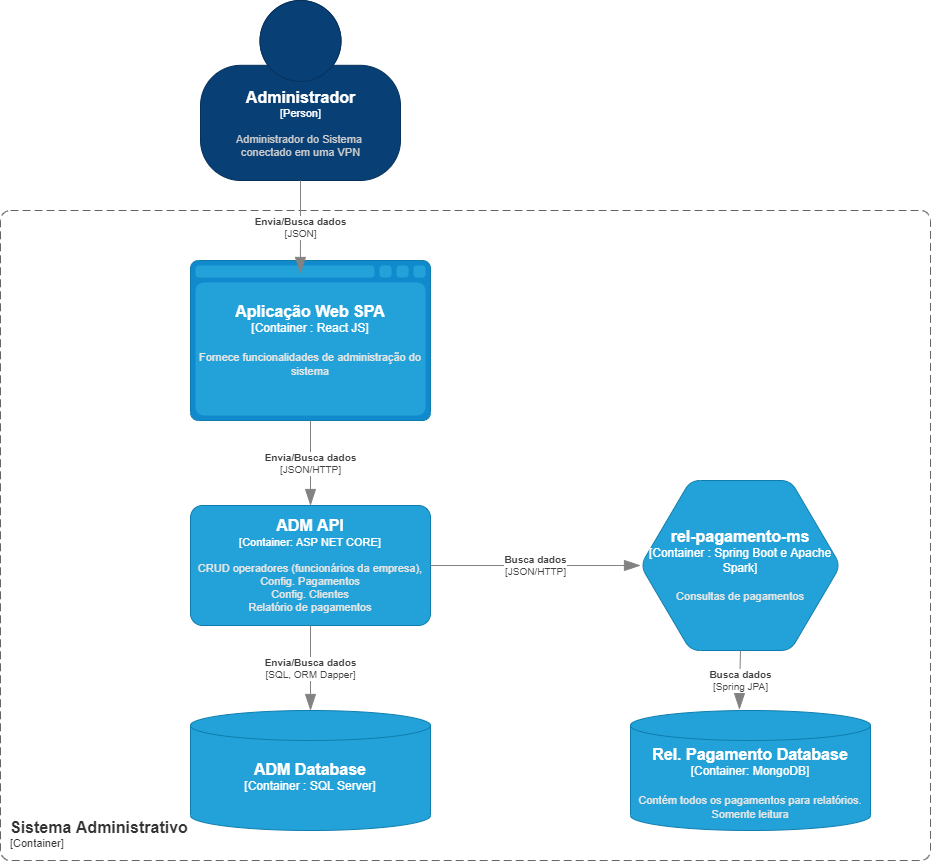

The diagram above was exported from draw.io. Its source (the exported page's mxGraphModel, read from the mxfile embedded in the PNG):
<mxGraphModel dx="1422" dy="1931" grid="1" gridSize="10" guides="1" tooltips="1" connect="1" arrows="1" fold="1" page="1" pageScale="1" pageWidth="827" pageHeight="1169" math="0" shadow="0">
  <root>
    <mxCell id="0" />
    <mxCell id="1" parent="0" />
    <object placeholders="1" c4Name="Administrador" c4Type="Person" c4Description="Administrador do Sistema &#10;conectado em uma VPN" label="&lt;font style=&quot;font-size: 16px&quot;&gt;&lt;b&gt;%c4Name%&lt;/b&gt;&lt;/font&gt;&lt;div&gt;[%c4Type%]&lt;/div&gt;&lt;br&gt;&lt;div&gt;&lt;font style=&quot;font-size: 11px&quot;&gt;&lt;font color=&quot;#cccccc&quot;&gt;%c4Description%&lt;/font&gt;&lt;/div&gt;" id="z09C7CZTZRur1gVVHmJh-1">
      <mxCell style="html=1;fontSize=11;dashed=0;whitespace=wrap;fillColor=#083F75;strokeColor=#06315C;fontColor=#ffffff;shape=mxgraph.c4.person2;align=center;metaEdit=1;points=[[0.5,0,0],[1,0.5,0],[1,0.75,0],[0.75,1,0],[0.5,1,0],[0.25,1,0],[0,0.75,0],[0,0.5,0]];resizable=0;" parent="1" vertex="1">
        <mxGeometry x="510" y="-170" width="200" height="180" as="geometry" />
      </mxCell>
    </object>
    <object placeholders="1" c4Type="Aplicação Web SPA" c4Container="Container " c4Technology="React JS" c4Description="Fornece funcionalidades de administração do sistema" label="&lt;font style=&quot;font-size: 16px&quot;&gt;&lt;b&gt;%c4Type%&lt;/font&gt;&lt;div&gt;[%c4Container%:&amp;nbsp;%c4Technology%]&lt;/div&gt;&lt;br&gt;&lt;div&gt;&lt;font style=&quot;font-size: 11px&quot;&gt;&lt;font color=&quot;#E6E6E6&quot;&gt;%c4Description%&lt;/font&gt;&lt;/div&gt;" id="z09C7CZTZRur1gVVHmJh-2">
      <mxCell style="shape=mxgraph.c4.webBrowserContainer;whiteSpace=wrap;html=1;boundedLbl=1;rounded=0;labelBackgroundColor=none;fillColor=#118ACD;fontSize=12;fontColor=#ffffff;align=center;strokeColor=#0E7DAD;metaEdit=1;points=[[0.5,0,0],[1,0.25,0],[1,0.5,0],[1,0.75,0],[0.5,1,0],[0,0.75,0],[0,0.5,0],[0,0.25,0]];resizable=0;" parent="1" vertex="1">
        <mxGeometry x="500" y="90" width="240" height="160" as="geometry" />
      </mxCell>
    </object>
    <object placeholders="1" c4Type="ADM Database" c4Container="Container " c4Technology="SQL Server" c4Description="" label="&lt;font style=&quot;font-size: 16px&quot;&gt;&lt;b&gt;%c4Type%&lt;/font&gt;&lt;div&gt;[%c4Container%:&amp;nbsp;%c4Technology%]&lt;/div&gt;&lt;br&gt;&lt;div&gt;&lt;font style=&quot;font-size: 11px&quot;&gt;&lt;font color=&quot;#E6E6E6&quot;&gt;%c4Description%&lt;/font&gt;&lt;/div&gt;" id="z09C7CZTZRur1gVVHmJh-5">
      <mxCell style="shape=cylinder3;size=15;whiteSpace=wrap;html=1;boundedLbl=1;rounded=0;labelBackgroundColor=none;fillColor=#23A2D9;fontSize=12;fontColor=#ffffff;align=center;strokeColor=#0E7DAD;metaEdit=1;points=[[0.5,0,0],[1,0.25,0],[1,0.5,0],[1,0.75,0],[0.5,1,0],[0,0.75,0],[0,0.5,0],[0,0.25,0]];resizable=0;" parent="1" vertex="1">
        <mxGeometry x="500" y="540" width="240" height="120" as="geometry" />
      </mxCell>
    </object>
    <object placeholders="1" c4Type="Rel. Pagamento Database" c4Container="Container" c4Technology="MongoDB" c4Description="Contém todos os pagamentos para relatórios.&#10;Somente leitura" label="&lt;font style=&quot;font-size: 16px&quot;&gt;&lt;b&gt;%c4Type%&lt;/font&gt;&lt;div&gt;[%c4Container%:&amp;nbsp;%c4Technology%]&lt;/div&gt;&lt;br&gt;&lt;div&gt;&lt;font style=&quot;font-size: 11px&quot;&gt;&lt;font color=&quot;#E6E6E6&quot;&gt;%c4Description%&lt;/font&gt;&lt;/div&gt;" id="z09C7CZTZRur1gVVHmJh-11">
      <mxCell style="shape=cylinder3;size=15;whiteSpace=wrap;html=1;boundedLbl=1;rounded=0;labelBackgroundColor=none;fillColor=#23A2D9;fontSize=12;fontColor=#ffffff;align=center;strokeColor=#0E7DAD;metaEdit=1;points=[[0.5,0,0],[1,0.25,0],[1,0.5,0],[1,0.75,0],[0.5,1,0],[0,0.75,0],[0,0.5,0],[0,0.25,0]];resizable=0;" parent="1" vertex="1">
        <mxGeometry x="940" y="540" width="240" height="120" as="geometry" />
      </mxCell>
    </object>
    <object placeholders="1" c4Name="Sistema Administrativo" c4Type="SystemScopeBoundary" c4Application="Container" label="&lt;font style=&quot;font-size: 16px&quot;&gt;&lt;b&gt;&lt;div style=&quot;text-align: left&quot;&gt;%c4Name%&lt;/div&gt;&lt;/b&gt;&lt;/font&gt;&lt;div style=&quot;text-align: left&quot;&gt;[%c4Application%]&lt;/div&gt;" id="z09C7CZTZRur1gVVHmJh-21">
      <mxCell style="rounded=1;fontSize=11;whiteSpace=wrap;html=1;dashed=1;arcSize=20;fillColor=none;strokeColor=#666666;fontColor=#333333;labelBackgroundColor=none;align=left;verticalAlign=bottom;labelBorderColor=none;spacingTop=0;spacing=10;dashPattern=8 4;metaEdit=1;rotatable=0;perimeter=rectanglePerimeter;noLabel=0;labelPadding=0;allowArrows=0;connectable=0;expand=0;recursiveResize=0;editable=1;pointerEvents=0;absoluteArcSize=1;points=[[0.25,0,0],[0.5,0,0],[0.75,0,0],[1,0.25,0],[1,0.5,0],[1,0.75,0],[0.75,1,0],[0.5,1,0],[0.25,1,0],[0,0.75,0],[0,0.5,0],[0,0.25,0]];" parent="1" vertex="1">
        <mxGeometry x="310" y="40" width="930" height="650" as="geometry" />
      </mxCell>
    </object>
    <object placeholders="1" c4Type="rel-pagamento-ms" c4Container="Container " c4Technology="Spring Boot e Apache Spark" c4Description="Consultas de pagamentos" label="&lt;font style=&quot;font-size: 16px&quot;&gt;&lt;b&gt;%c4Type%&lt;/font&gt;&lt;div&gt;[%c4Container%:&amp;nbsp;%c4Technology%]&lt;/div&gt;&lt;br&gt;&lt;div&gt;&lt;font style=&quot;font-size: 11px&quot;&gt;&lt;font color=&quot;#E6E6E6&quot;&gt;%c4Description%&lt;/font&gt;&lt;/div&gt;" id="nqzbu84Z0QK4rpoghaAp-2">
      <mxCell style="shape=hexagon;size=50;perimeter=hexagonPerimeter2;whiteSpace=wrap;html=1;fixedSize=1;rounded=1;labelBackgroundColor=none;fillColor=#23A2D9;fontSize=12;fontColor=#ffffff;align=center;strokeColor=#0E7DAD;metaEdit=1;points=[[0.5,0,0],[1,0.25,0],[1,0.5,0],[1,0.75,0],[0.5,1,0],[0,0.75,0],[0,0.5,0],[0,0.25,0]];resizable=0;" parent="1" vertex="1">
        <mxGeometry x="950" y="310" width="200" height="170" as="geometry" />
      </mxCell>
    </object>
    <object placeholders="1" c4Name="ADM API" c4Type="Container" c4Technology="ASP NET CORE" c4Description="CRUD operadores (funcionários da empresa),&#10;Config. Pagamentos&#10;Config. Clientes&#10;Relatório de pagamentos" label="&lt;font style=&quot;font-size: 16px&quot;&gt;&lt;b&gt;%c4Name%&lt;/b&gt;&lt;/font&gt;&lt;div&gt;[%c4Type%: %c4Technology%]&lt;/div&gt;&lt;br&gt;&lt;div&gt;&lt;font style=&quot;font-size: 11px&quot;&gt;&lt;font color=&quot;#E6E6E6&quot;&gt;%c4Description%&lt;/font&gt;&lt;/div&gt;" id="nqzbu84Z0QK4rpoghaAp-4">
      <mxCell style="rounded=1;whiteSpace=wrap;html=1;fontSize=11;labelBackgroundColor=none;fillColor=#23A2D9;fontColor=#ffffff;align=center;arcSize=10;strokeColor=#0E7DAD;metaEdit=1;resizable=0;points=[[0.25,0,0],[0.5,0,0],[0.75,0,0],[1,0.25,0],[1,0.5,0],[1,0.75,0],[0.75,1,0],[0.5,1,0],[0.25,1,0],[0,0.75,0],[0,0.5,0],[0,0.25,0]];" parent="1" vertex="1">
        <mxGeometry x="500" y="335" width="240" height="120" as="geometry" />
      </mxCell>
    </object>
    <mxCell id="nqzbu84Z0QK4rpoghaAp-10" value="" style="shape=waypoint;sketch=0;size=6;pointerEvents=1;points=[];fillColor=#23A2D9;resizable=0;rotatable=0;perimeter=centerPerimeter;snapToPoint=1;fontSize=11;strokeColor=#0E7DAD;fontColor=#ffffff;rounded=1;labelBackgroundColor=none;arcSize=10;" parent="1" vertex="1">
      <mxGeometry x="920" y="375" width="40" height="40" as="geometry" />
    </mxCell>
    <object placeholders="1" c4Type="Relationship" c4Technology="JSON/HTTP" c4Description="Busca dados" label="&lt;div style=&quot;text-align: left&quot;&gt;&lt;div style=&quot;text-align: center&quot;&gt;&lt;b&gt;%c4Description%&lt;/b&gt;&lt;/div&gt;&lt;div style=&quot;text-align: center&quot;&gt;[%c4Technology%]&lt;/div&gt;&lt;/div&gt;" id="nqzbu84Z0QK4rpoghaAp-12">
      <mxCell style="endArrow=blockThin;html=1;fontSize=10;fontColor=#404040;strokeWidth=1;endFill=1;strokeColor=#828282;elbow=vertical;metaEdit=1;endSize=14;startSize=14;jumpStyle=arc;jumpSize=16;rounded=0;edgeStyle=orthogonalEdgeStyle;" parent="1" source="nqzbu84Z0QK4rpoghaAp-4" target="nqzbu84Z0QK4rpoghaAp-2" edge="1">
        <mxGeometry width="240" relative="1" as="geometry">
          <mxPoint x="740" y="395" as="sourcePoint" />
          <mxPoint x="980" y="395" as="targetPoint" />
        </mxGeometry>
      </mxCell>
    </object>
    <object placeholders="1" c4Type="Relationship" c4Technology="SQL, ORM Dapper" c4Description="Envia/Busca dados" label="&lt;div style=&quot;text-align: left&quot;&gt;&lt;div style=&quot;text-align: center&quot;&gt;&lt;b&gt;%c4Description%&lt;/b&gt;&lt;/div&gt;&lt;div style=&quot;text-align: center&quot;&gt;[%c4Technology%]&lt;/div&gt;&lt;/div&gt;" id="nqzbu84Z0QK4rpoghaAp-13">
      <mxCell style="endArrow=blockThin;html=1;fontSize=10;fontColor=#404040;strokeWidth=1;endFill=1;strokeColor=#828282;elbow=vertical;metaEdit=1;endSize=14;startSize=14;jumpStyle=arc;jumpSize=16;rounded=0;edgeStyle=orthogonalEdgeStyle;" parent="1" source="nqzbu84Z0QK4rpoghaAp-4" target="z09C7CZTZRur1gVVHmJh-5" edge="1">
        <mxGeometry width="240" relative="1" as="geometry">
          <mxPoint x="620" y="455" as="sourcePoint" />
          <mxPoint x="620" y="530" as="targetPoint" />
        </mxGeometry>
      </mxCell>
    </object>
    <object placeholders="1" c4Type="Relationship" c4Technology="JSON/HTTP" c4Description="Envia/Busca dados" label="&lt;div style=&quot;text-align: left&quot;&gt;&lt;div style=&quot;text-align: center&quot;&gt;&lt;b&gt;%c4Description%&lt;/b&gt;&lt;/div&gt;&lt;div style=&quot;text-align: center&quot;&gt;[%c4Technology%]&lt;/div&gt;&lt;/div&gt;" id="nqzbu84Z0QK4rpoghaAp-16">
      <mxCell style="endArrow=blockThin;html=1;fontSize=10;fontColor=#404040;strokeWidth=1;endFill=1;strokeColor=#828282;elbow=vertical;metaEdit=1;endSize=14;startSize=14;jumpStyle=arc;jumpSize=16;rounded=0;edgeStyle=orthogonalEdgeStyle;entryX=0.5;entryY=0;entryDx=0;entryDy=0;entryPerimeter=0;" parent="1" target="nqzbu84Z0QK4rpoghaAp-4" edge="1">
        <mxGeometry width="240" relative="1" as="geometry">
          <mxPoint x="620" y="250" as="sourcePoint" />
          <mxPoint x="850" y="250" as="targetPoint" />
        </mxGeometry>
      </mxCell>
    </object>
    <object placeholders="1" c4Type="Relationship" c4Technology="JSON" c4Description="Envia/Busca dados" label="&lt;div style=&quot;text-align: left&quot;&gt;&lt;div style=&quot;text-align: center&quot;&gt;&lt;b&gt;%c4Description%&lt;/b&gt;&lt;/div&gt;&lt;div style=&quot;text-align: center&quot;&gt;[%c4Technology%]&lt;/div&gt;&lt;/div&gt;" id="nqzbu84Z0QK4rpoghaAp-18">
      <mxCell style="endArrow=blockThin;html=1;fontSize=10;fontColor=#404040;strokeWidth=1;endFill=1;strokeColor=#828282;elbow=vertical;metaEdit=1;endSize=14;startSize=14;jumpStyle=arc;jumpSize=16;rounded=0;edgeStyle=orthogonalEdgeStyle;entryX=0.458;entryY=0.081;entryDx=0;entryDy=0;entryPerimeter=0;" parent="1" source="z09C7CZTZRur1gVVHmJh-1" target="z09C7CZTZRur1gVVHmJh-2" edge="1">
        <mxGeometry width="240" relative="1" as="geometry">
          <mxPoint x="610" as="sourcePoint" />
          <mxPoint x="610" y="80" as="targetPoint" />
        </mxGeometry>
      </mxCell>
    </object>
    <object placeholders="1" c4Type="Relationship" c4Technology="Spring JPA" c4Description="Busca dados" label="&lt;div style=&quot;text-align: left&quot;&gt;&lt;div style=&quot;text-align: center&quot;&gt;&lt;b&gt;%c4Description%&lt;/b&gt;&lt;/div&gt;&lt;div style=&quot;text-align: center&quot;&gt;[%c4Technology%]&lt;/div&gt;&lt;/div&gt;" id="J2eBztK1AWeoLE7W4XWM-2">
      <mxCell style="endArrow=blockThin;html=1;fontSize=10;fontColor=#404040;strokeWidth=1;endFill=1;strokeColor=#828282;elbow=vertical;metaEdit=1;endSize=14;startSize=14;jumpStyle=arc;jumpSize=16;rounded=0;edgeStyle=orthogonalEdgeStyle;entryX=0.454;entryY=-0.008;entryDx=0;entryDy=0;entryPerimeter=0;" edge="1" parent="1" source="nqzbu84Z0QK4rpoghaAp-2" target="z09C7CZTZRur1gVVHmJh-11">
        <mxGeometry width="240" relative="1" as="geometry">
          <mxPoint x="1050" y="480" as="sourcePoint" />
          <mxPoint x="1020" y="680" as="targetPoint" />
        </mxGeometry>
      </mxCell>
    </object>
  </root>
</mxGraphModel>